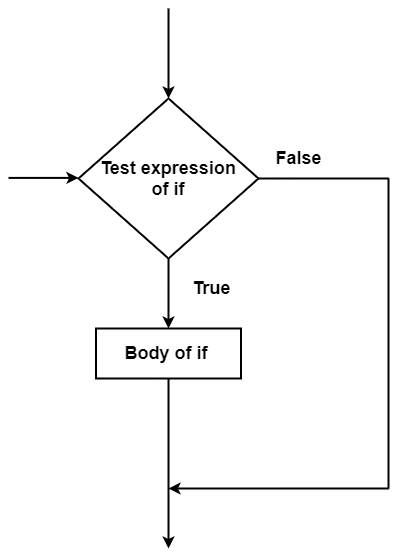

The diagram above was exported from draw.io. Its source (the exported page's mxGraphModel, read from the mxfile embedded in the PNG):
<mxGraphModel dx="1599" dy="701" grid="1" gridSize="10" guides="1" tooltips="1" connect="1" arrows="1" fold="1" page="1" pageScale="1" pageWidth="827" pageHeight="1169" math="0" shadow="0">
  <root>
    <mxCell id="WIyWlLk6GJQsqaUBKTNV-0" />
    <mxCell id="WIyWlLk6GJQsqaUBKTNV-1" parent="WIyWlLk6GJQsqaUBKTNV-0" />
    <mxCell id="chgYNvOkbbh4YvfYosm4-1" style="edgeStyle=orthogonalEdgeStyle;rounded=0;orthogonalLoop=1;jettySize=auto;html=1;entryX=0.5;entryY=0;entryDx=0;entryDy=0;" edge="1" parent="WIyWlLk6GJQsqaUBKTNV-1">
      <mxGeometry relative="1" as="geometry">
        <mxPoint x="215" y="200" as="sourcePoint" />
        <mxPoint x="215" y="200" as="targetPoint" />
      </mxGeometry>
    </mxCell>
    <mxCell id="chgYNvOkbbh4YvfYosm4-37" style="edgeStyle=orthogonalEdgeStyle;rounded=0;orthogonalLoop=1;jettySize=auto;html=1;strokeWidth=2;entryX=0.5;entryY=0;entryDx=0;entryDy=0;" edge="1" parent="WIyWlLk6GJQsqaUBKTNV-1" source="chgYNvOkbbh4YvfYosm4-2" target="chgYNvOkbbh4YvfYosm4-38">
      <mxGeometry relative="1" as="geometry">
        <mxPoint x="235" y="360" as="targetPoint" />
      </mxGeometry>
    </mxCell>
    <object label="&lt;span style=&quot;font-size: 18px&quot;&gt;&lt;b&gt;Test expression&lt;br&gt;of if&lt;br&gt;&lt;/b&gt;&lt;/span&gt;" id="chgYNvOkbbh4YvfYosm4-2">
      <mxCell style="rhombus;whiteSpace=wrap;html=1;fillColor=none;strokeWidth=2;" vertex="1" parent="WIyWlLk6GJQsqaUBKTNV-1">
        <mxGeometry x="150" y="130" width="180" height="160" as="geometry" />
      </mxCell>
    </object>
    <mxCell id="chgYNvOkbbh4YvfYosm4-18" value="" style="endArrow=classic;html=1;strokeWidth=2;" edge="1" parent="WIyWlLk6GJQsqaUBKTNV-1">
      <mxGeometry width="50" height="50" relative="1" as="geometry">
        <mxPoint x="80" y="209.41" as="sourcePoint" />
        <mxPoint x="150" y="209.41" as="targetPoint" />
      </mxGeometry>
    </mxCell>
    <mxCell id="chgYNvOkbbh4YvfYosm4-25" value="" style="endArrow=classic;html=1;entryX=0.5;entryY=0;entryDx=0;entryDy=0;strokeWidth=2;" edge="1" parent="WIyWlLk6GJQsqaUBKTNV-1" target="chgYNvOkbbh4YvfYosm4-2">
      <mxGeometry width="50" height="50" relative="1" as="geometry">
        <mxPoint x="240" y="40" as="sourcePoint" />
        <mxPoint x="210" y="30" as="targetPoint" />
      </mxGeometry>
    </mxCell>
    <mxCell id="chgYNvOkbbh4YvfYosm4-26" value="&lt;span style=&quot;font-size: 18px&quot;&gt;&lt;b&gt;True&lt;/b&gt;&lt;/span&gt;" style="text;html=1;resizable=0;autosize=1;align=center;verticalAlign=middle;points=[];fillColor=none;strokeColor=none;rounded=0;" vertex="1" parent="WIyWlLk6GJQsqaUBKTNV-1">
      <mxGeometry x="257.5" y="310" width="50" height="20" as="geometry" />
    </mxCell>
    <mxCell id="chgYNvOkbbh4YvfYosm4-27" value="&lt;span style=&quot;font-size: 18px&quot;&gt;&lt;b&gt;False&lt;/b&gt;&lt;/span&gt;" style="text;html=1;resizable=0;autosize=1;align=center;verticalAlign=middle;points=[];fillColor=none;strokeColor=none;rounded=0;" vertex="1" parent="WIyWlLk6GJQsqaUBKTNV-1">
      <mxGeometry x="340" y="180" width="60" height="20" as="geometry" />
    </mxCell>
    <mxCell id="chgYNvOkbbh4YvfYosm4-50" style="edgeStyle=orthogonalEdgeStyle;rounded=0;orthogonalLoop=1;jettySize=auto;html=1;strokeWidth=2;" edge="1" parent="WIyWlLk6GJQsqaUBKTNV-1" source="chgYNvOkbbh4YvfYosm4-38">
      <mxGeometry relative="1" as="geometry">
        <mxPoint x="240" y="580" as="targetPoint" />
      </mxGeometry>
    </mxCell>
    <mxCell id="chgYNvOkbbh4YvfYosm4-38" value="&lt;font style=&quot;font-size: 18px&quot;&gt;&lt;b&gt;Body of if&amp;nbsp;&lt;/b&gt;&lt;/font&gt;" style="rounded=0;whiteSpace=wrap;html=1;strokeWidth=2;fillColor=none;" vertex="1" parent="WIyWlLk6GJQsqaUBKTNV-1">
      <mxGeometry x="167.5" y="360" width="145" height="50" as="geometry" />
    </mxCell>
    <mxCell id="chgYNvOkbbh4YvfYosm4-63" value="" style="endArrow=none;html=1;strokeWidth=2;exitX=1;exitY=0.5;exitDx=0;exitDy=0;" edge="1" parent="WIyWlLk6GJQsqaUBKTNV-1" source="chgYNvOkbbh4YvfYosm4-2">
      <mxGeometry width="50" height="50" relative="1" as="geometry">
        <mxPoint x="470" y="330" as="sourcePoint" />
        <mxPoint x="460" y="210" as="targetPoint" />
      </mxGeometry>
    </mxCell>
    <mxCell id="chgYNvOkbbh4YvfYosm4-64" value="" style="endArrow=classic;html=1;strokeWidth=2;" edge="1" parent="WIyWlLk6GJQsqaUBKTNV-1">
      <mxGeometry width="50" height="50" relative="1" as="geometry">
        <mxPoint x="460" y="520" as="sourcePoint" />
        <mxPoint x="240" y="520" as="targetPoint" />
      </mxGeometry>
    </mxCell>
    <mxCell id="chgYNvOkbbh4YvfYosm4-65" value="" style="endArrow=none;html=1;strokeWidth=2;" edge="1" parent="WIyWlLk6GJQsqaUBKTNV-1">
      <mxGeometry width="50" height="50" relative="1" as="geometry">
        <mxPoint x="460" y="520" as="sourcePoint" />
        <mxPoint x="460" y="210" as="targetPoint" />
      </mxGeometry>
    </mxCell>
  </root>
</mxGraphModel>